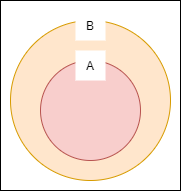

The diagram above was exported from draw.io. Its source (the exported page's mxGraphModel, read from the mxfile embedded in the PNG):
<mxGraphModel dx="892" dy="729" grid="1" gridSize="10" guides="1" tooltips="1" connect="1" arrows="1" fold="1" page="1" pageScale="1" pageWidth="827" pageHeight="1169" background="#FFFFFF" math="0" shadow="0">
  <root>
    <mxCell id="0" />
    <mxCell id="1" parent="0" />
    <mxCell id="6" value="" style="rounded=0;whiteSpace=wrap;html=1;fillColor=#ffffff;" vertex="1" parent="1">
      <mxGeometry x="190" y="60" width="180" height="190" as="geometry" />
    </mxCell>
    <mxCell id="2" value="" style="ellipse;whiteSpace=wrap;html=1;aspect=fixed;fillColor=#ffe6cc;strokeColor=#d79b00;" vertex="1" parent="1">
      <mxGeometry x="200" y="80" width="160" height="160" as="geometry" />
    </mxCell>
    <mxCell id="3" value="" style="ellipse;whiteSpace=wrap;html=1;aspect=fixed;fillColor=#f8cecc;strokeColor=#b85450;" vertex="1" parent="1">
      <mxGeometry x="230" y="120" width="100" height="100" as="geometry" />
    </mxCell>
    <mxCell id="4" value="A" style="text;html=1;strokeColor=none;align=center;verticalAlign=middle;whiteSpace=wrap;rounded=0;fillColor=#ffffff;" vertex="1" parent="1">
      <mxGeometry x="265" y="110" width="30" height="30" as="geometry" />
    </mxCell>
    <mxCell id="5" value="B" style="text;html=1;strokeColor=none;align=center;verticalAlign=middle;whiteSpace=wrap;rounded=0;fillColor=#ffffff;" vertex="1" parent="1">
      <mxGeometry x="265" y="70" width="30" height="30" as="geometry" />
    </mxCell>
  </root>
</mxGraphModel>